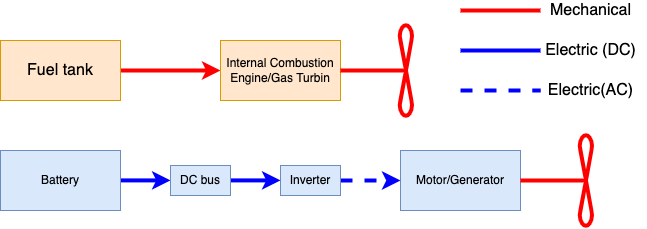

The diagram above was exported from draw.io. Its source (the exported page's mxGraphModel, read from the mxfile embedded in the PNG):
<mxGraphModel dx="1051" dy="682" grid="1" gridSize="10" guides="1" tooltips="1" connect="1" arrows="1" fold="1" page="1" pageScale="1" pageWidth="827" pageHeight="1169" math="0" shadow="0">
  <root>
    <mxCell id="0" />
    <mxCell id="1" parent="0" />
    <mxCell id="1G77ior6JBwRmM3wVxKl-3" value="" style="edgeStyle=orthogonalEdgeStyle;rounded=0;orthogonalLoop=1;jettySize=auto;html=1;strokeColor=#FF0000;strokeWidth=4;" parent="1" source="1G77ior6JBwRmM3wVxKl-1" target="1G77ior6JBwRmM3wVxKl-2" edge="1">
      <mxGeometry relative="1" as="geometry" />
    </mxCell>
    <mxCell id="1G77ior6JBwRmM3wVxKl-1" value="&lt;font style=&quot;font-size: 16px&quot;&gt;Fuel tank&lt;/font&gt;" style="rounded=0;whiteSpace=wrap;html=1;fillColor=#ffe6cc;strokeColor=#d79b00;" parent="1" vertex="1">
      <mxGeometry x="20" y="80" width="120" height="60" as="geometry" />
    </mxCell>
    <mxCell id="1G77ior6JBwRmM3wVxKl-2" value="Internal Combustion Engine/Gas Turbin" style="rounded=0;whiteSpace=wrap;html=1;fillColor=#ffe6cc;strokeColor=#d79b00;" parent="1" vertex="1">
      <mxGeometry x="240" y="80" width="120" height="60" as="geometry" />
    </mxCell>
    <mxCell id="5mKpwffjWq4cJxSw-bwX-12" value="" style="edgeStyle=orthogonalEdgeStyle;rounded=0;orthogonalLoop=1;jettySize=auto;html=1;fontSize=16;strokeColor=#0000FF;strokeWidth=4;" parent="1" edge="1">
      <mxGeometry relative="1" as="geometry">
        <mxPoint x="140" y="219.91" as="sourcePoint" />
        <mxPoint x="190" y="219.91" as="targetPoint" />
      </mxGeometry>
    </mxCell>
    <mxCell id="5mKpwffjWq4cJxSw-bwX-1" value="Battery" style="rounded=0;whiteSpace=wrap;html=1;fillColor=#dae8fc;strokeColor=#6c8ebf;" parent="1" vertex="1">
      <mxGeometry x="20" y="190" width="120" height="60" as="geometry" />
    </mxCell>
    <mxCell id="5mKpwffjWq4cJxSw-bwX-2" value="Motor/Generator" style="whiteSpace=wrap;html=1;fillColor=#dae8fc;strokeColor=#6c8ebf;" parent="1" vertex="1">
      <mxGeometry x="420" y="190" width="120" height="60" as="geometry" />
    </mxCell>
    <mxCell id="5mKpwffjWq4cJxSw-bwX-6" value="" style="edgeStyle=orthogonalEdgeStyle;rounded=0;orthogonalLoop=1;jettySize=auto;html=1;fontSize=16;strokeColor=#0000FF;strokeWidth=4;dashed=1;" parent="1" source="5mKpwffjWq4cJxSw-bwX-4" target="5mKpwffjWq4cJxSw-bwX-2" edge="1">
      <mxGeometry relative="1" as="geometry">
        <Array as="points">
          <mxPoint x="390" y="220" />
          <mxPoint x="390" y="220" />
        </Array>
      </mxGeometry>
    </mxCell>
    <mxCell id="5mKpwffjWq4cJxSw-bwX-4" value="Inverter" style="whiteSpace=wrap;html=1;fillColor=#dae8fc;strokeColor=#6c8ebf;" parent="1" vertex="1">
      <mxGeometry x="300" y="205" width="60" height="30" as="geometry" />
    </mxCell>
    <mxCell id="5mKpwffjWq4cJxSw-bwX-8" value="" style="shape=mxgraph.pid.agitators.agitator_(propeller);html=1;pointerEvents=1;align=center;verticalLabelPosition=bottom;verticalAlign=top;dashed=0;fontSize=16;direction=north;strokeColor=#FF0000;strokeWidth=4;" parent="1" vertex="1">
      <mxGeometry x="360" y="64" width="72" height="92" as="geometry" />
    </mxCell>
    <mxCell id="5mKpwffjWq4cJxSw-bwX-13" value="" style="edgeStyle=orthogonalEdgeStyle;rounded=0;orthogonalLoop=1;jettySize=auto;html=1;fontSize=16;strokeColor=#0000FF;strokeWidth=4;" parent="1" edge="1">
      <mxGeometry relative="1" as="geometry">
        <mxPoint x="250" y="219.91" as="sourcePoint" />
        <mxPoint x="300" y="219.91" as="targetPoint" />
      </mxGeometry>
    </mxCell>
    <mxCell id="5mKpwffjWq4cJxSw-bwX-3" value="DC bus" style="whiteSpace=wrap;html=1;fillColor=#dae8fc;strokeColor=#6c8ebf;" parent="1" vertex="1">
      <mxGeometry x="190" y="205" width="60" height="30" as="geometry" />
    </mxCell>
    <mxCell id="5mKpwffjWq4cJxSw-bwX-18" value="" style="endArrow=none;html=1;rounded=0;fontSize=16;strokeColor=#FF0000;strokeWidth=4;" parent="1" edge="1">
      <mxGeometry width="50" height="50" relative="1" as="geometry">
        <mxPoint x="480" y="50" as="sourcePoint" />
        <mxPoint x="560" y="50" as="targetPoint" />
      </mxGeometry>
    </mxCell>
    <mxCell id="5mKpwffjWq4cJxSw-bwX-19" value="Mechanical&lt;br&gt;" style="text;html=1;align=center;verticalAlign=middle;resizable=0;points=[];autosize=1;strokeColor=none;fillColor=none;fontSize=16;" parent="1" vertex="1">
      <mxGeometry x="560" y="40" width="100" height="20" as="geometry" />
    </mxCell>
    <mxCell id="5mKpwffjWq4cJxSw-bwX-20" value="" style="endArrow=none;html=1;rounded=0;fontSize=16;strokeColor=#0000FF;strokeWidth=4;" parent="1" edge="1">
      <mxGeometry width="50" height="50" relative="1" as="geometry">
        <mxPoint x="480" y="90" as="sourcePoint" />
        <mxPoint x="560" y="90" as="targetPoint" />
      </mxGeometry>
    </mxCell>
    <mxCell id="5mKpwffjWq4cJxSw-bwX-21" value="Electric (DC)" style="text;html=1;align=center;verticalAlign=middle;resizable=0;points=[];autosize=1;strokeColor=none;fillColor=none;fontSize=16;" parent="1" vertex="1">
      <mxGeometry x="555" y="80" width="110" height="20" as="geometry" />
    </mxCell>
    <mxCell id="5mKpwffjWq4cJxSw-bwX-22" value="" style="endArrow=none;html=1;rounded=0;fontSize=16;strokeColor=#0000FF;strokeWidth=4;dashed=1;" parent="1" edge="1">
      <mxGeometry width="50" height="50" relative="1" as="geometry">
        <mxPoint x="480" y="130" as="sourcePoint" />
        <mxPoint x="560" y="130" as="targetPoint" />
      </mxGeometry>
    </mxCell>
    <mxCell id="5mKpwffjWq4cJxSw-bwX-23" value="Electric(AC)" style="text;html=1;align=center;verticalAlign=middle;resizable=0;points=[];autosize=1;strokeColor=none;fillColor=none;fontSize=16;" parent="1" vertex="1">
      <mxGeometry x="560" y="120" width="100" height="20" as="geometry" />
    </mxCell>
    <mxCell id="rbkkw5QLjisCOgSzVwCL-1" value="" style="shape=mxgraph.pid.agitators.agitator_(propeller);html=1;pointerEvents=1;align=center;verticalLabelPosition=bottom;verticalAlign=top;dashed=0;fontSize=16;direction=north;strokeColor=#FF0000;strokeWidth=4;" vertex="1" parent="1">
      <mxGeometry x="540" y="174" width="72" height="92" as="geometry" />
    </mxCell>
  </root>
</mxGraphModel>